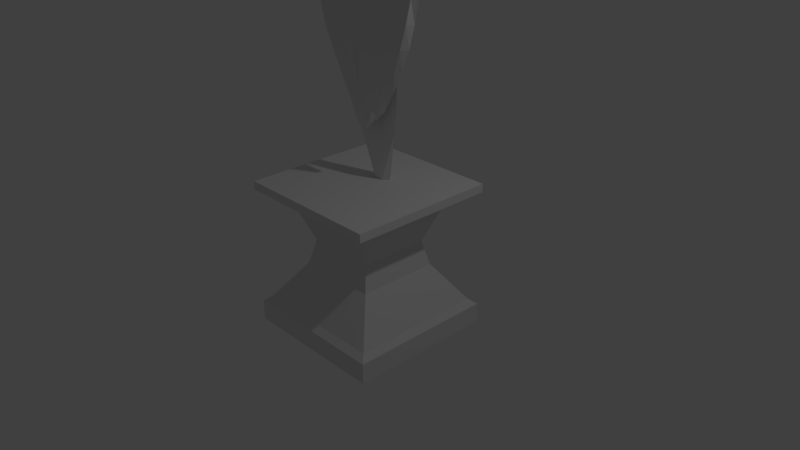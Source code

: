 # Source: italianTroop.blend  (saved by Blender 2.78.0; exported with 4.5.12 LTS)
import bpy
from mathutils import Matrix  # noqa: F401  (used for matrix-valued properties, if any)

bpy.ops.wm.read_factory_settings(use_empty=True)
scene = bpy.context.scene
scene.name = 'Scene'

# ---- collections
col_collection_1 = bpy.data.collections.new('Collection 1'); scene.collection.children.link(col_collection_1)
col_collection_2 = bpy.data.collections.new('Collection 2'); scene.collection.children.link(col_collection_2)

# ---- materials (node trees are filled in below, after node groups)
mat_material = bpy.data.materials.new('Material')
mat_material.alpha_threshold = 0.0
mat_material.use_transparent_shadow = False
mat_material.roughness = 0.5
mat_material.line_color = (0.0, 0.0, 0.0, 1.0)

# ---- material node trees

# ---- world
world_world = bpy.data.worlds.new('World'); scene.world = world_world
world_world.color = (0.05088, 0.05088, 0.05088)
world_world.use_sun_shadow = False
world_world.sun_shadow_jitter_overblur = 0.0
world_world.cycles.sampling_method = 'MANUAL'

# ---- cameras
cam_camera = bpy.data.cameras.new('Camera')
cam_camera.clip_end = 100.0
cam_camera.lens = 35.0
cam_camera.sensor_width = 32.0
cam_camera.sensor_height = 18.0
cam_camera.ortho_scale = 7.314
cam_camera.dof.focus_distance = 0.0
cam_camera.dof.aperture_fstop = 128.0

# ---- lights
light_lamp = bpy.data.lights.new('Lamp', 'POINT')
light_lamp.transmission_factor = 0.0
light_lamp.cutoff_distance = 30.0
light_lamp.energy = 100.0
light_lamp.shadow_buffer_clip_start = 1.001
light_lamp.shadow_soft_size = 0.1
light_lamp.shadow_maximum_resolution = 0.006
light_lamp.use_absolute_resolution = True

# ---- meshes
me_cube = bpy.data.meshes.new('Cube')
me_cube.from_pydata([(1.0, 1.0, -1.0), (1.0, -1.0, -1.0), (1.0, 1.0, 1.0), (1.0, -1.0, 1.0), (1.0, -5.96e-08, -1.0), (1.788e-07, 1.0, -1.0), (1.0, 1.0, 0.8865), (0.0, -1.0, -1.0), (1.0, -1.0, 0.8865), (1.0, -5.364e-07, 1.0), (2.384e-07, 1.0, 1.0), (-5.364e-07, -1.0, 1.0), (2.384e-07, 1.0, 0.8865), (-2.98e-07, -1.0, 0.8865), (1.0, -2.98e-07, 0.8865), (-1.49e-07, 0.1782, 1.0), (5.96e-08, 1.192e-07, -1.0), (1.0, -0.5, 1.0), (1.0, 0.5, 1.0), (0.5, 1.0, 1.0), (0.5, -1.0, 1.0), (-3.427e-07, -0.5, 1.0), (2.98e-08, 0.3218, 1.0), (0.05964, 0.1782, 1.0), (0.05964, 0.3218, 1.0), (0.5, -0.5, 1.0), (1.871e-08, 0.202, 1.7), (-9.353e-08, 0.1118, 1.7), (0.1683, 0.1118, 1.7), (0.1683, 0.202, 1.7), (1.871e-08, 0.202, 4.408), (-9.353e-08, 0.1118, 4.408), (0.1683, 0.1118, 4.408), (0.1683, 0.202, 4.408), (1.871e-08, 0.2492, 4.62), (-9.353e-08, 0.0646, 4.62), (0.1614, 0.1118, 4.62), (0.1614, 0.202, 4.62), (1.871e-08, 0.2288, 5.694), (-9.353e-08, 0.08506, 5.694), (0.02637, 0.1118, 5.694), (0.02637, 0.202, 5.694), (0.3689, 0.202, 4.408), (0.3689, 0.1118, 4.408), (0.3864, 0.202, 4.62), (0.3864, 0.1118, 4.62), (0.0954, 0.1857, 4.831), (0.0954, 0.1897, 5.041), (0.08903, 0.202, 5.484), (0.08903, 0.1118, 5.484), (0.0954, 0.1241, 5.041), (0.0954, 0.1282, 4.831), (-9.353e-08, 0.0934, 4.831), (-9.353e-08, 0.09176, 5.041), (-9.353e-08, 0.06322, 5.484), (1.871e-08, 0.2506, 5.484), (1.871e-08, 0.2221, 5.041), (1.871e-08, 0.2204, 4.831), (0.08453, 0.1907, 5.455), (0.08453, 0.1231, 5.455), (-9.353e-08, 0.1029, 5.455), (1.871e-08, 0.2109, 5.455), (1.871e-08, 0.2461, 4.412), (3.758e-08, 0.2801, 4.621), (0.2058, 0.202, 4.599), (0.2598, 0.223, 4.412), (0.2598, 0.09081, 4.412), (0.2058, 0.1118, 4.599), (-1.124e-07, 0.03378, 4.621), (-9.353e-08, 0.06772, 4.412), (0.5371, 0.202, 4.599), (0.5197, 0.223, 4.412), (0.5197, 0.09081, 4.412), (0.5371, 0.1118, 4.599), (-9.353e-08, 0.1118, 2.151), (-9.353e-08, 0.1118, 2.602), (-9.353e-08, 0.1118, 3.054), (-9.353e-08, 0.1118, 3.505), (-9.353e-08, 0.1118, 3.956), (1.871e-08, 0.202, 3.956), (1.871e-08, 0.202, 3.505), (1.871e-08, 0.202, 3.054), (1.871e-08, 0.202, 2.602), (1.871e-08, 0.202, 2.151), (0.1683, 0.202, 3.956), (0.1683, 0.202, 3.505), (0.1683, 0.202, 3.054), (0.1683, 0.202, 2.602), (0.1683, 0.202, 2.151), (0.1683, 0.1118, 2.151), (0.1683, 0.1118, 2.602), (0.1683, 0.1118, 3.054), (0.1683, 0.1118, 3.505), (0.1683, 0.1118, 3.956), (1.0, 0.25, 1.0), (-5.96e-08, 0.25, 1.0), (0.1332, 0.25, 1.0), (-3.741e-08, 0.1569, 1.7), (0.3167, 0.1569, 1.7), (-3.741e-08, 0.1569, 4.408), (0.3506, 0.1569, 4.408), (-3.741e-08, 0.1569, 4.62), (0.1648, 0.1569, 4.62), (-3.741e-08, 0.1569, 5.694), (0.1058, 0.1569, 5.694), (0.5513, 0.1569, 4.408), (0.4659, 0.1569, 4.62), (-3.741e-08, 0.1569, 4.831), (-3.741e-08, 0.1569, 5.041), (-3.741e-08, 0.1569, 5.484), (0.09874, 0.1569, 4.831), (0.09874, 0.1569, 5.041), (0.1685, 0.1569, 5.484), (0.08788, 0.1569, 5.455), (-3.741e-08, 0.1569, 5.455), (0.7021, 0.1569, 4.412), (0.6165, 0.1569, 4.599), (-3.741e-08, 0.1569, 4.412), (-3.741e-08, 0.1569, 4.599), (0.3641, 0.1569, 2.151), (0.3239, 0.1569, 2.602), (0.3038, 0.1569, 3.054), (0.2979, 0.1569, 3.505), (0.2979, 0.1569, 3.956), (-3.741e-08, 0.1569, 2.151), (-3.741e-08, 0.1569, 2.602), (-3.741e-08, 0.1569, 3.054), (-3.741e-08, 0.1569, 3.505), (-3.741e-08, 0.1569, 3.956), (0.25, 1.0, 1.0), (0.25, -1.0, 1.0), (0.02982, 0.1782, 1.0), (0.02982, 0.3218, 1.0), (0.25, -0.5, 1.0), (0.03105, 0.1118, 1.7), (0.03105, 0.202, 1.7), (0.08413, 0.1239, 4.408), (0.08413, 0.19, 4.408), (0.08071, 0.08821, 4.62), (0.08071, 0.2256, 4.62), (0.01318, 0.09844, 5.694), (0.01318, 0.2154, 5.694), (0.0477, 0.1108, 4.831), (0.0477, 0.1079, 5.041), (0.04452, 0.08753, 5.484), (0.0477, 0.203, 4.831), (0.0477, 0.2059, 5.041), (0.04452, 0.2263, 5.484), (0.04227, 0.2008, 5.455), (0.04227, 0.113, 5.455), (0.1299, 0.07927, 4.412), (0.1029, 0.0728, 4.61), (0.1299, 0.2346, 4.412), (0.1029, 0.241, 4.61), (0.03105, 0.1239, 2.151), (0.08413, 0.1239, 2.602), (0.08413, 0.1239, 3.054), (0.08413, 0.1239, 3.505), (0.08413, 0.1239, 3.956), (0.03105, 0.19, 2.151), (0.08413, 0.19, 2.602), (0.08413, 0.19, 3.054), (0.08413, 0.19, 3.505), (0.08413, 0.19, 3.956), (0.05292, 0.1569, 5.694), (1.0, 1.0, -0.7231), (0.6456, 0.6456, 0.645), (1.0, -1.0, -0.7231), (0.6456, -0.6456, 0.645), (1.987e-07, 1.0, -0.7231), (1.411e-07, 0.6456, 0.645), (-1.283e-07, -0.6456, 0.645), (-9.934e-08, -1.0, -0.7231), (0.6456, -1.411e-07, 0.645), (1.0, -1.391e-07, -0.7231), (0.9114, 0.9114, -0.6517), (0.5536, 0.5536, -0.1376), (0.4713, 0.4713, 0.1945), (0.9114, -0.9114, -0.6517), (0.5536, -0.5536, -0.1376), (0.4713, -0.4713, 0.1945), (1.843e-07, 0.9114, -0.6517), (1.143e-07, 0.5536, -0.1376), (9.982e-08, 0.4713, 0.1945), (-7.77e-08, -0.4713, 0.1945), (-7.656e-08, -0.5536, -0.1376), (-1.066e-07, -0.9114, -0.6517), (0.4713, -9.025e-08, 0.1945), (0.5536, -9.425e-08, -0.1376), (0.9114, -1.396e-07, -0.6517)], [], [(14, 9, 17, 3, 8), (2, 6, 12, 10, 129, 19), (165, 0, 5, 169), (168, 8, 13, 171), (8, 3, 20, 130, 11, 13), (173, 14, 8, 168), (166, 6, 14, 173), (6, 2, 18, 94, 9, 14), (133, 21, 11, 130), (96, 24, 29, 98), (0, 4, 16, 5), (4, 1, 7, 16), (94, 96, 23, 9), (2, 19, 24, 18), (129, 10, 22, 132), (17, 25, 20, 3), (9, 23, 25, 17), (131, 15, 21, 133), (128, 78, 31, 99), (132, 22, 26, 135), (95, 15, 27, 97), (131, 23, 28, 134), (153, 63, 34, 139), (163, 79, 30, 137), (158, 93, 32, 136), (123, 84, 33, 100), (112, 48, 41, 104), (151, 67, 36, 138), (66, 32, 43, 72), (118, 68, 35, 101), (164, 103, 39, 140), (109, 54, 39, 103), (147, 55, 38, 141), (144, 49, 40, 140), (116, 70, 44, 106), (102, 36, 45, 106), (100, 33, 42, 105), (64, 37, 44, 70), (138, 36, 51, 142), (142, 51, 50, 143), (149, 59, 49, 144), (139, 34, 57, 145), (145, 57, 56, 146), (148, 61, 55, 147), (101, 35, 52, 107), (107, 52, 53, 108), (114, 60, 54, 109), (102, 37, 46, 110), (110, 46, 47, 111), (113, 58, 48, 112), (111, 47, 58, 113), (108, 53, 60, 114), (146, 56, 61, 148), (143, 50, 59, 149), (33, 65, 71, 42), (65, 64, 70, 71), (105, 42, 71, 115), (115, 71, 70, 116), (99, 31, 69, 117), (117, 69, 68, 118), (36, 67, 73, 45), (67, 66, 72, 73), (136, 32, 66, 150), (150, 66, 67, 151), (137, 30, 62, 152), (152, 62, 63, 153), (98, 29, 88, 119), (119, 88, 87, 120), (120, 87, 86, 121), (121, 86, 85, 122), (122, 85, 84, 123), (134, 28, 89, 154), (154, 89, 90, 155), (155, 90, 91, 156), (156, 91, 92, 157), (157, 92, 93, 158), (135, 26, 83, 159), (159, 83, 82, 160), (160, 82, 81, 161), (161, 81, 80, 162), (162, 80, 79, 163), (97, 27, 74, 124), (124, 74, 75, 125), (125, 75, 76, 126), (126, 76, 77, 127), (127, 77, 78, 128), (80, 127, 128, 79), (81, 126, 127, 80), (82, 125, 126, 81), (83, 124, 125, 82), (26, 97, 124, 83), (92, 122, 123, 93), (91, 121, 122, 92), (90, 120, 121, 91), (89, 119, 120, 90), (28, 98, 119, 89), (62, 117, 118, 63), (30, 99, 117, 62), (72, 115, 116, 73), (43, 105, 115, 72), (56, 108, 114, 61), (50, 111, 113, 59), (59, 113, 112, 49), (51, 110, 111, 50), (36, 102, 110, 51), (61, 114, 109, 55), (57, 107, 108, 56), (34, 101, 107, 57), (32, 100, 105, 43), (37, 102, 106, 44), (73, 116, 106, 45), (55, 109, 103, 38), (141, 38, 103, 164), (63, 118, 101, 34), (49, 112, 104, 40), (93, 123, 100, 32), (22, 95, 97, 26), (79, 128, 99, 30), (18, 24, 96, 94), (23, 96, 98, 28), (41, 141, 164, 104), (85, 162, 163, 84), (86, 161, 162, 85), (87, 160, 161, 86), (88, 159, 160, 87), (29, 135, 159, 88), (77, 157, 158, 78), (76, 156, 157, 77), (75, 155, 156, 76), (74, 154, 155, 75), (27, 134, 154, 74), (65, 152, 153, 64), (33, 137, 152, 65), (69, 150, 151, 68), (31, 136, 150, 69), (53, 143, 149, 60), (47, 146, 148, 58), (58, 148, 147, 48), (46, 145, 146, 47), (37, 139, 145, 46), (60, 149, 144, 54), (52, 142, 143, 53), (35, 138, 142, 52), (54, 144, 140, 39), (48, 147, 141, 41), (104, 164, 140, 40), (68, 151, 138, 35), (78, 158, 136, 31), (84, 163, 137, 33), (64, 153, 139, 37), (15, 131, 134, 27), (24, 132, 135, 29), (23, 131, 133, 25), (19, 129, 132, 24), (25, 133, 130, 20), (0, 165, 174, 4), (177, 166, 173, 187), (4, 174, 167, 1), (187, 173, 168, 180), (1, 167, 172, 7), (180, 168, 171, 184), (6, 166, 170, 12), (175, 165, 169, 181), (166, 177, 183, 170), (177, 176, 182, 183), (176, 175, 181, 182), (167, 178, 186, 172), (178, 179, 185, 186), (179, 180, 184, 185), (174, 189, 178, 167), (189, 188, 179, 178), (188, 187, 180, 179), (165, 175, 189, 174), (175, 176, 188, 189), (176, 177, 187, 188)])
me_cube.materials.append(mat_material)
me_cube.use_remesh_preserve_volume = False
me_cube.use_remesh_preserve_attributes = False
me_cube.use_mirror_vertex_groups = False
me_cube.update()
me_cube_001 = bpy.data.meshes.new('Cube.001')
me_cube_001.from_pydata([(0.2491, -0.004693, 1.957), (0.7874, 0.007497, 3.927), (0.2491, 0.05007, 1.978), (0.8016, 0.09632, 3.927), (0.0, -0.02242, 1.734), (0.0, -0.08431, 3.927), (0.7848, 0.07825, 3.376), (0.2966, 0.02299, 1.978), (0.8818, 0.08546, 3.927), (0.7755, -0.02911, 3.376), (0.0, -0.05258, 1.745), (0.0, -0.1608, 3.927), (0.0, -0.1242, 3.927), (0.0, -0.03567, 1.716), (0.0, -0.2061, 3.376), (0.8476, 0.02299, 3.376), (0.0, -0.01154, 3.376), (0.7316, 0.07065, 3.081), (0.6503, 0.07266, 2.787), (0.7223, -0.05164, 3.081), (0.6307, -0.05164, 2.787), (0.0, -0.1994, 2.981), (-0.0204, -0.1542, 2.562), (0.7775, 0.02978, 3.081), (0.6999, 0.02299, 2.787), (0.0, -0.01154, 2.822), (0.0, -0.01154, 2.269), (0.5166, 0.07561, 2.517), (0.3828, 0.07386, 2.248), (0.5166, -0.03051, 2.517), (0.3828, -0.01633, 2.248), (0.0, -0.1287, 2.194), (0.0, -0.1082, 1.955), (0.5777, 0.02299, 2.517), (0.4499, 0.02299, 2.248), (0.0, -0.01154, 2.085), (0.0, -0.01154, 1.9), (0.2119, -0.06212, 3.927), (0.4238, -0.01756, 3.927), (0.6357, 0.04369, 3.927), (0.06227, -0.06647, 1.781), (0.1245, -0.06152, 1.843), (0.1868, -0.03018, 1.921), (0.1868, 0.03832, 1.912), (0.1245, 0.01845, 1.847), (0.06227, -0.001191, 1.781), (0.6357, -0.05503, 3.927), (0.4238, -0.1148, 3.927), (0.2119, -0.1526, 3.927), (0.2204, -0.1086, 3.927), (0.4409, -0.05235, 3.927), (0.6613, 0.008787, 3.927), (0.1868, -0.0043, 1.864), (0.1245, -0.01147, 1.817), (0.06227, -0.02121, 1.758), (0.5816, -0.07337, 3.376), (0.3877, -0.1176, 3.376), (0.1939, -0.1619, 3.376), (0.1962, -0.01497, 3.376), (0.3924, -0.01186, 3.376), (0.5886, 0.05385, 3.376), (0.1626, 0.01575, 2.398), (0.3251, 0.04304, 2.528), (0.4877, 0.07033, 2.657), (0.1872, 0.006791, 2.887), (0.3745, 0.003667, 2.952), (0.5617, 0.06137, 3.017), (0.4826, -0.08522, 2.731), (0.315, -0.1188, 2.674), (0.1473, -0.1524, 2.618), (0.5617, -0.08858, 3.047), (0.3745, -0.1255, 3.013), (0.1872, -0.1625, 2.995), (0.2871, -0.05388, 2.174), (0.1914, -0.0727, 2.101), (0.09571, -0.09647, 2.028), (0.3874, -0.0763, 2.436), (0.2583, -0.101, 2.355), (0.1291, -0.1256, 2.275), (0.09571, 0.01575, 1.987), (0.1914, 0.04304, 2.074), (0.2871, 0.07033, 2.161), (0.1291, 0.01575, 2.193), (0.2583, 0.04304, 2.301), (0.3874, 0.07033, 2.409)], [], [(60, 39, 3, 6), (15, 8, 1, 9), (52, 7, 0, 42), (49, 12, 11, 48), (37, 5, 12, 49), (43, 2, 7, 52), (72, 57, 14, 21), (57, 48, 11, 14), (23, 15, 9, 19), (17, 6, 15, 23), (6, 3, 8, 15), (66, 60, 6, 17), (84, 63, 18, 27), (63, 66, 17, 18), (27, 18, 24, 33), (18, 17, 23, 24), (33, 24, 20, 29), (24, 23, 19, 20), (78, 69, 22, 31), (69, 72, 21, 22), (40, 75, 32, 10), (75, 78, 31, 32), (7, 34, 30, 0), (34, 33, 29, 30), (2, 28, 34, 7), (28, 27, 33, 34), (43, 81, 28, 2), (81, 84, 27, 28), (36, 35, 82, 79), (79, 82, 83, 80), (80, 83, 84, 81), (4, 36, 79, 45), (45, 79, 80, 44), (44, 80, 81, 43), (30, 29, 76, 73), (73, 76, 77, 74), (74, 77, 78, 75), (0, 30, 73, 42), (42, 73, 74, 41), (41, 74, 75, 40), (20, 19, 70, 67), (67, 70, 71, 68), (68, 71, 72, 69), (29, 20, 67, 76), (76, 67, 68, 77), (77, 68, 69, 78), (26, 25, 64, 61), (61, 64, 65, 62), (62, 65, 66, 63), (35, 26, 61, 82), (82, 61, 62, 83), (83, 62, 63, 84), (25, 16, 58, 64), (64, 58, 59, 65), (65, 59, 60, 66), (9, 1, 46, 55), (55, 46, 47, 56), (56, 47, 48, 57), (19, 9, 55, 70), (70, 55, 56, 71), (71, 56, 57, 72), (4, 45, 54, 13), (45, 44, 53, 54), (44, 43, 52, 53), (3, 39, 51, 8), (39, 38, 50, 51), (38, 37, 49, 50), (8, 51, 46, 1), (51, 50, 47, 46), (50, 49, 48, 47), (13, 54, 40, 10), (54, 53, 41, 40), (53, 52, 42, 41), (16, 5, 37, 58), (58, 37, 38, 59), (59, 38, 39, 60)])
me_cube_001.use_remesh_preserve_volume = False
me_cube_001.use_remesh_preserve_attributes = False
me_cube_001.use_mirror_vertex_groups = False
me_cube_001.update()

# ---- objects
ob_cube = bpy.data.objects.new('Cube', me_cube)
ob_lamp = bpy.data.objects.new('Lamp', light_lamp)
ob_camera = bpy.data.objects.new('Camera', cam_camera)
ob_cube_001 = bpy.data.objects.new('Cube.001', me_cube_001)

# ---- transforms, parenting, visibility, modifiers, constraints
ob_cube.location = (0.0, 0.0, 0.0)
ob_cube.lock_rotations_4d = False
ob_cube.empty_display_type = 'ARROWS'
ob_cube.lineart.crease_threshold = 0.0
_m = ob_cube.modifiers.new('Mirror', 'MIRROR')
ob_lamp.location = (4.076, 1.005, 5.904)
ob_lamp.rotation_euler = (0.6503, 0.05522, 1.866)
ob_lamp.lock_rotations_4d = False
ob_lamp.empty_display_type = 'ARROWS'
ob_lamp.color = (0.0, 0.0, 0.0, 0.0)
ob_lamp.lineart.crease_threshold = 0.0
ob_camera.location = (7.481, -6.508, 5.344)
ob_camera.rotation_euler = (1.109, 0.0, 0.8149)
ob_camera.lock_rotations_4d = False
ob_camera.empty_display_type = 'ARROWS'
ob_camera.color = (0.0, 0.0, 0.0, 0.0)
ob_camera.display_type = 'WIRE'
ob_camera.lineart.crease_threshold = 0.0
ob_cube_001.location = (0.0, 0.0, 0.0)
ob_cube_001.lineart.crease_threshold = 0.0
_m = ob_cube_001.modifiers.new('Mirror', 'MIRROR')

# ---- collection membership
col_collection_1.objects.link(ob_cube)
col_collection_1.objects.link(ob_lamp)
col_collection_1.objects.link(ob_camera)
col_collection_2.objects.link(ob_cube_001)

# ---- scene / render settings (as saved in the file)
scene.camera = ob_camera
scene.frame_start = 1; scene.frame_end = 250; scene.frame_set(1)
scene.render.engine = 'BLENDER_EEVEE_NEXT'
scene.render.resolution_percentage = 50
scene.render.dither_intensity = 0.0
scene.cycles.use_denoising = False
scene.cycles.samples = 128
scene.cycles.sampling_pattern = 'TABULATED_SOBOL'
scene.cycles.light_sampling_threshold = 0.0
scene.cycles.use_adaptive_sampling = False
scene.cycles.use_light_tree = False
scene.cycles.blur_glossy = 0.0
scene.cycles.sample_clamp_indirect = 0.0
scene.view_settings.view_transform = 'Standard'
bpy.context.view_layer.update()
